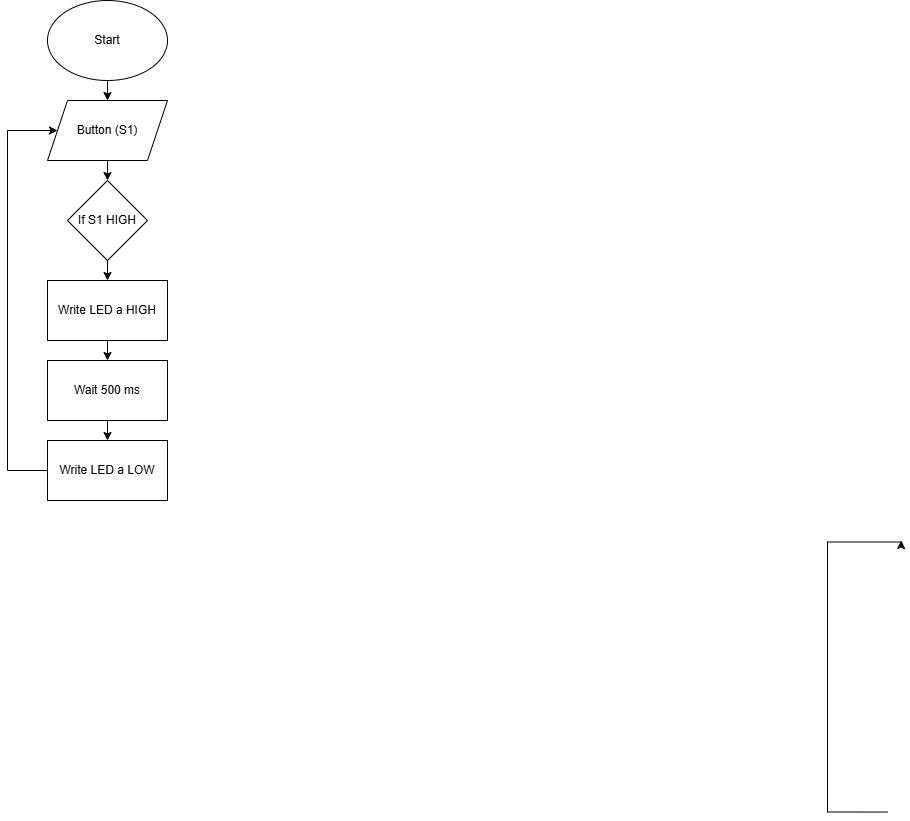

The diagram above was exported from draw.io. Its source (the exported page's mxGraphModel, read from the mxfile embedded in the PNG):
<mxGraphModel dx="1426" dy="751" grid="1" gridSize="10" guides="1" tooltips="1" connect="1" arrows="1" fold="1" page="1" pageScale="1" pageWidth="850" pageHeight="1100" math="0" shadow="0">
  <root>
    <mxCell id="0" />
    <mxCell id="1" parent="0" />
    <mxCell id="sD-r5wn6gLnPJv2Jai1V-12" edge="1" parent="1" source="uCrMlemgL-vlLnGIaCqT-1" style="edgeStyle=orthogonalEdgeStyle;rounded=0;orthogonalLoop=1;jettySize=auto;html=1;exitX=0.5;exitY=1;exitDx=0;exitDy=0;entryX=0.5;entryY=0;entryDx=0;entryDy=0;">
      <mxGeometry relative="1" as="geometry">
        <mxPoint x="420" y="100" as="targetPoint" />
      </mxGeometry>
    </mxCell>
    <mxCell id="uCrMlemgL-vlLnGIaCqT-1" parent="1" style="ellipse;whiteSpace=wrap;html=1;" value="Start" vertex="1">
      <mxGeometry height="80" width="120" x="360" as="geometry" />
    </mxCell>
    <mxCell id="sD-r5wn6gLnPJv2Jai1V-8" edge="1" parent="1" source="sD-r5wn6gLnPJv2Jai1V-2" style="edgeStyle=orthogonalEdgeStyle;rounded=0;orthogonalLoop=1;jettySize=auto;html=1;exitX=0.5;exitY=1;exitDx=0;exitDy=0;entryX=0.5;entryY=0;entryDx=0;entryDy=0;" target="sD-r5wn6gLnPJv2Jai1V-3">
      <mxGeometry relative="1" as="geometry" />
    </mxCell>
    <mxCell id="sD-r5wn6gLnPJv2Jai1V-2" parent="1" style="rounded=0;whiteSpace=wrap;html=1;" value="Write LED a HIGH" vertex="1">
      <mxGeometry height="60" width="120" x="360" y="280" as="geometry" />
    </mxCell>
    <mxCell id="sD-r5wn6gLnPJv2Jai1V-14" edge="1" parent="1" style="edgeStyle=orthogonalEdgeStyle;rounded=0;orthogonalLoop=1;jettySize=auto;html=1;exitX=0;exitY=0.5;exitDx=0;exitDy=0;entryX=0;entryY=0.25;entryDx=0;entryDy=0;">
      <mxGeometry relative="1" as="geometry">
        <Array as="points">
          <mxPoint x="1140" y="811.54" />
          <mxPoint x="1140" y="541.54" />
          <mxPoint x="1214" y="541.54" />
        </Array>
        <mxPoint x="1200" y="811.54" as="sourcePoint" />
        <mxPoint x="1213.8461538461538" y="540.0015384615385" as="targetPoint" />
      </mxGeometry>
    </mxCell>
    <mxCell id="sD-r5wn6gLnPJv2Jai1V-19" edge="1" parent="1" source="sD-r5wn6gLnPJv2Jai1V-3" style="edgeStyle=orthogonalEdgeStyle;rounded=0;orthogonalLoop=1;jettySize=auto;html=1;exitX=0.5;exitY=1;exitDx=0;exitDy=0;entryX=0.5;entryY=0;entryDx=0;entryDy=0;" target="sD-r5wn6gLnPJv2Jai1V-17">
      <mxGeometry relative="1" as="geometry" />
    </mxCell>
    <mxCell id="sD-r5wn6gLnPJv2Jai1V-3" parent="1" style="rounded=0;whiteSpace=wrap;html=1;" value="Wait 500 ms" vertex="1">
      <mxGeometry height="60" width="120" x="360" y="360" as="geometry" />
    </mxCell>
    <mxCell id="sD-r5wn6gLnPJv2Jai1V-7" edge="1" parent="1" style="edgeStyle=orthogonalEdgeStyle;rounded=0;orthogonalLoop=1;jettySize=auto;html=1;exitX=0.5;exitY=1;exitDx=0;exitDy=0;entryX=0.5;entryY=0;entryDx=0;entryDy=0;" target="sD-r5wn6gLnPJv2Jai1V-5">
      <mxGeometry relative="1" as="geometry">
        <mxPoint x="420" y="160" as="sourcePoint" />
      </mxGeometry>
    </mxCell>
    <mxCell id="sD-r5wn6gLnPJv2Jai1V-6" edge="1" parent="1" source="sD-r5wn6gLnPJv2Jai1V-5" style="edgeStyle=orthogonalEdgeStyle;rounded=0;orthogonalLoop=1;jettySize=auto;html=1;exitX=0.5;exitY=1;exitDx=0;exitDy=0;entryX=0.5;entryY=0;entryDx=0;entryDy=0;" target="sD-r5wn6gLnPJv2Jai1V-2">
      <mxGeometry relative="1" as="geometry" />
    </mxCell>
    <mxCell id="sD-r5wn6gLnPJv2Jai1V-5" parent="1" style="rhombus;whiteSpace=wrap;html=1;" value="If S1 HIGH" vertex="1">
      <mxGeometry height="80" width="80" x="380" y="180" as="geometry" />
    </mxCell>
    <mxCell id="sD-r5wn6gLnPJv2Jai1V-13" parent="1" style="shape=parallelogram;perimeter=parallelogramPerimeter;whiteSpace=wrap;html=1;fixedSize=1;" value="Button (S1)" vertex="1">
      <mxGeometry height="60" width="120" x="360" y="100" as="geometry" />
    </mxCell>
    <mxCell id="sD-r5wn6gLnPJv2Jai1V-18" edge="1" parent="1" source="sD-r5wn6gLnPJv2Jai1V-17" style="edgeStyle=orthogonalEdgeStyle;rounded=0;orthogonalLoop=1;jettySize=auto;html=1;exitX=0;exitY=0.5;exitDx=0;exitDy=0;entryX=0;entryY=0.5;entryDx=0;entryDy=0;" target="sD-r5wn6gLnPJv2Jai1V-13">
      <mxGeometry relative="1" as="geometry">
        <Array as="points">
          <mxPoint x="320" y="470" />
          <mxPoint x="320" y="130" />
        </Array>
        <mxPoint x="340" y="120" as="targetPoint" />
      </mxGeometry>
    </mxCell>
    <mxCell id="sD-r5wn6gLnPJv2Jai1V-17" parent="1" style="rounded=0;whiteSpace=wrap;html=1;" value="Write LED a LOW" vertex="1">
      <mxGeometry height="60" width="120" x="360" y="440" as="geometry" />
    </mxCell>
  </root>
</mxGraphModel>